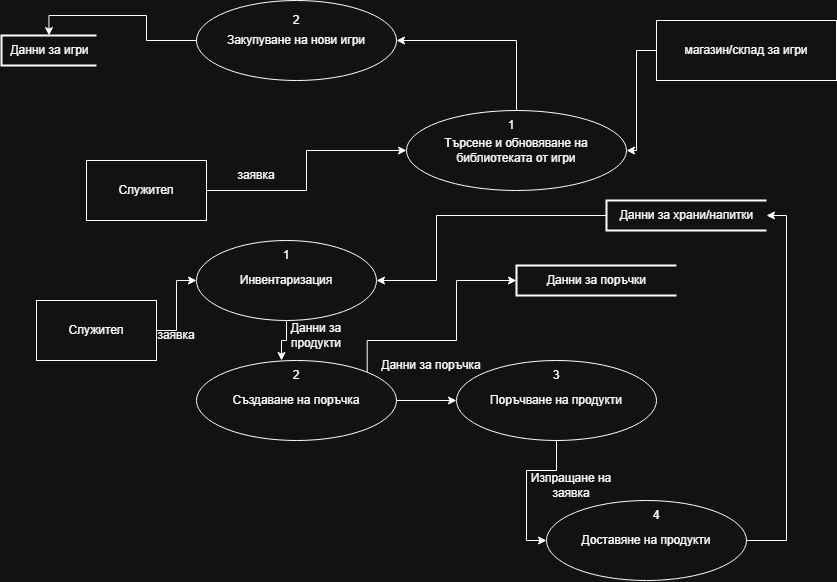

The diagram above was exported from draw.io. Its source (the exported page's mxGraphModel, read from the mxfile embedded in the PNG):
<mxGraphModel dx="1567" dy="826" grid="1" gridSize="10" guides="1" tooltips="1" connect="1" arrows="1" fold="1" page="1" pageScale="1" pageWidth="827" pageHeight="1169" math="0" shadow="0">
  <root>
    <mxCell id="0" />
    <mxCell id="1" parent="0" />
    <mxCell id="G0LowYqmQpxZfJvsFd_c-15" edge="1" parent="1" source="emp1" style="edgeStyle=orthogonalEdgeStyle;rounded=0;orthogonalLoop=1;jettySize=auto;html=1;exitX=1;exitY=0.5;exitDx=0;exitDy=0;entryX=0;entryY=0.5;entryDx=0;entryDy=0;" target="p1">
      <mxGeometry relative="1" as="geometry" />
    </mxCell>
    <mxCell id="emp1" parent="1" style="rounded=0;whiteSpace=wrap;html=1;" value="Служител" vertex="1">
      <mxGeometry height="60" width="120" x="190" y="180" as="geometry" />
    </mxCell>
    <mxCell id="G0LowYqmQpxZfJvsFd_c-30" edge="1" parent="1" source="store" style="edgeStyle=orthogonalEdgeStyle;rounded=0;orthogonalLoop=1;jettySize=auto;html=1;exitX=0;exitY=0.5;exitDx=0;exitDy=0;entryX=1;entryY=0.5;entryDx=0;entryDy=0;" target="p1">
      <mxGeometry relative="1" as="geometry">
        <Array as="points">
          <mxPoint x="740" y="70" />
          <mxPoint x="740" y="170" />
        </Array>
      </mxGeometry>
    </mxCell>
    <mxCell id="store" parent="1" style="rounded=0;whiteSpace=wrap;html=1;" value="магазин/склад за игри" vertex="1">
      <mxGeometry height="60" width="180" x="760" y="40" as="geometry" />
    </mxCell>
    <mxCell id="G0LowYqmQpxZfJvsFd_c-14" edge="1" parent="1" source="p1" style="edgeStyle=orthogonalEdgeStyle;rounded=0;orthogonalLoop=1;jettySize=auto;html=1;exitX=0.5;exitY=0;exitDx=0;exitDy=0;entryX=1;entryY=0.5;entryDx=0;entryDy=0;" target="p2">
      <mxGeometry relative="1" as="geometry" />
    </mxCell>
    <mxCell id="p1" parent="1" style="ellipse;whiteSpace=wrap;html=1;" value="Търсене и обновяване на библиотеката от игри" vertex="1">
      <mxGeometry height="80" width="220" x="510" y="130" as="geometry" />
    </mxCell>
    <mxCell id="p2" parent="1" style="ellipse;whiteSpace=wrap;html=1;" value="Закупуване на нови игри" vertex="1">
      <mxGeometry height="80" width="200" x="300" y="20" as="geometry" />
    </mxCell>
    <mxCell id="G0LowYqmQpxZfJvsFd_c-21" edge="1" parent="1" source="p3" style="edgeStyle=orthogonalEdgeStyle;rounded=0;orthogonalLoop=1;jettySize=auto;html=1;exitX=0.5;exitY=1;exitDx=0;exitDy=0;entryX=0.25;entryY=0;entryDx=0;entryDy=0;" target="G0LowYqmQpxZfJvsFd_c-8">
      <mxGeometry relative="1" as="geometry" />
    </mxCell>
    <mxCell id="p3" parent="1" style="ellipse;whiteSpace=wrap;html=1;" value="Инвентаризация" vertex="1">
      <mxGeometry height="80" width="180" x="300" y="260" as="geometry" />
    </mxCell>
    <mxCell id="G0LowYqmQpxZfJvsFd_c-23" edge="1" parent="1" source="p4" style="edgeStyle=orthogonalEdgeStyle;rounded=0;orthogonalLoop=1;jettySize=auto;html=1;exitX=1;exitY=0.5;exitDx=0;exitDy=0;entryX=0;entryY=0.5;entryDx=0;entryDy=0;" target="p5">
      <mxGeometry relative="1" as="geometry" />
    </mxCell>
    <mxCell id="p4" parent="1" style="ellipse;whiteSpace=wrap;html=1;" value="Създаване на поръчка" vertex="1">
      <mxGeometry height="80" width="200" x="300" y="380" as="geometry" />
    </mxCell>
    <mxCell id="G0LowYqmQpxZfJvsFd_c-26" edge="1" parent="1" source="p5" style="edgeStyle=orthogonalEdgeStyle;rounded=0;orthogonalLoop=1;jettySize=auto;html=1;exitX=0.5;exitY=1;exitDx=0;exitDy=0;entryX=0;entryY=0.5;entryDx=0;entryDy=0;" target="p6">
      <mxGeometry relative="1" as="geometry" />
    </mxCell>
    <mxCell id="p5" parent="1" style="ellipse;whiteSpace=wrap;html=1;" value="Поръчване на продукти" vertex="1">
      <mxGeometry height="80" width="200" x="560" y="380" as="geometry" />
    </mxCell>
    <mxCell id="p6" parent="1" style="ellipse;whiteSpace=wrap;html=1;" value="Доставяне на продукти" vertex="1">
      <mxGeometry height="80" width="200" x="650" y="520" as="geometry" />
    </mxCell>
    <mxCell id="G0LowYqmQpxZfJvsFd_c-4" parent="1" style="strokeWidth=2;html=1;shape=mxgraph.flowchart.annotation_1;align=center;pointerEvents=1;" value="Данни за игри" vertex="1">
      <mxGeometry height="30" width="95" x="105" y="55" as="geometry" />
    </mxCell>
    <mxCell id="G0LowYqmQpxZfJvsFd_c-5" parent="1" style="text;html=1;whiteSpace=wrap;strokeColor=none;fillColor=none;align=center;verticalAlign=middle;rounded=0;" value="2" vertex="1">
      <mxGeometry height="30" width="60" x="370" y="25" as="geometry" />
    </mxCell>
    <mxCell id="G0LowYqmQpxZfJvsFd_c-6" parent="1" style="text;html=1;whiteSpace=wrap;strokeColor=none;fillColor=none;align=center;verticalAlign=middle;rounded=0;" value="1" vertex="1">
      <mxGeometry height="30" width="30" x="600" y="130" as="geometry" />
    </mxCell>
    <mxCell id="G0LowYqmQpxZfJvsFd_c-7" parent="1" style="text;html=1;whiteSpace=wrap;strokeColor=none;fillColor=none;align=center;verticalAlign=middle;rounded=0;" value="1" vertex="1">
      <mxGeometry height="30" width="60" x="360" y="260" as="geometry" />
    </mxCell>
    <mxCell id="G0LowYqmQpxZfJvsFd_c-8" parent="1" style="text;html=1;whiteSpace=wrap;strokeColor=none;fillColor=none;align=center;verticalAlign=middle;rounded=0;" value="2" vertex="1">
      <mxGeometry height="30" width="60" x="370" y="380" as="geometry" />
    </mxCell>
    <mxCell id="G0LowYqmQpxZfJvsFd_c-9" parent="1" style="text;html=1;whiteSpace=wrap;strokeColor=none;fillColor=none;align=center;verticalAlign=middle;rounded=0;" value="3" vertex="1">
      <mxGeometry height="30" width="60" x="630" y="380" as="geometry" />
    </mxCell>
    <mxCell id="G0LowYqmQpxZfJvsFd_c-10" parent="1" style="text;html=1;whiteSpace=wrap;strokeColor=none;fillColor=none;align=center;verticalAlign=middle;rounded=0;" value="4" vertex="1">
      <mxGeometry height="30" width="60" x="730" y="520" as="geometry" />
    </mxCell>
    <mxCell id="G0LowYqmQpxZfJvsFd_c-33" edge="1" parent="1" source="G0LowYqmQpxZfJvsFd_c-11" style="edgeStyle=orthogonalEdgeStyle;rounded=0;orthogonalLoop=1;jettySize=auto;html=1;exitX=0;exitY=0.5;exitDx=0;exitDy=0;exitPerimeter=0;entryX=1;entryY=0.5;entryDx=0;entryDy=0;" target="p3">
      <mxGeometry relative="1" as="geometry">
        <Array as="points">
          <mxPoint x="540" y="235" />
          <mxPoint x="540" y="300" />
        </Array>
      </mxGeometry>
    </mxCell>
    <mxCell id="G0LowYqmQpxZfJvsFd_c-11" parent="1" style="strokeWidth=2;html=1;shape=mxgraph.flowchart.annotation_1;align=center;pointerEvents=1;" value="Данни за храни/напитки" vertex="1">
      <mxGeometry height="30" width="160" x="710" y="220" as="geometry" />
    </mxCell>
    <mxCell id="G0LowYqmQpxZfJvsFd_c-12" parent="1" style="strokeWidth=2;html=1;shape=mxgraph.flowchart.annotation_1;align=center;pointerEvents=1;" value="Данни за поръчки" vertex="1">
      <mxGeometry height="30" width="160" x="620" y="285" as="geometry" />
    </mxCell>
    <mxCell id="G0LowYqmQpxZfJvsFd_c-13" edge="1" parent="1" source="p2" style="edgeStyle=orthogonalEdgeStyle;rounded=0;orthogonalLoop=1;jettySize=auto;html=1;exitX=0;exitY=0.5;exitDx=0;exitDy=0;entryX=0.5;entryY=0;entryDx=0;entryDy=0;entryPerimeter=0;" target="G0LowYqmQpxZfJvsFd_c-4">
      <mxGeometry relative="1" as="geometry" />
    </mxCell>
    <mxCell id="G0LowYqmQpxZfJvsFd_c-17" parent="1" style="text;html=1;whiteSpace=wrap;strokeColor=none;fillColor=none;align=center;verticalAlign=middle;rounded=0;" value="заявка" vertex="1">
      <mxGeometry height="30" width="60" x="330" y="180" as="geometry" />
    </mxCell>
    <mxCell id="G0LowYqmQpxZfJvsFd_c-20" parent="1" style="text;html=1;whiteSpace=wrap;strokeColor=none;fillColor=none;align=center;verticalAlign=middle;rounded=0;" value="заявка" vertex="1">
      <mxGeometry height="30" width="60" x="250" y="340" as="geometry" />
    </mxCell>
    <mxCell id="G0LowYqmQpxZfJvsFd_c-22" parent="1" style="text;html=1;whiteSpace=wrap;strokeColor=none;fillColor=none;align=center;verticalAlign=middle;rounded=0;" value="Данни за продукти" vertex="1">
      <mxGeometry height="30" width="60" x="390" y="340" as="geometry" />
    </mxCell>
    <mxCell id="G0LowYqmQpxZfJvsFd_c-25" parent="1" style="text;html=1;whiteSpace=wrap;strokeColor=none;fillColor=none;align=center;verticalAlign=middle;rounded=0;" value="Данни за поръчка" vertex="1">
      <mxGeometry height="30" width="110" x="480" y="370" as="geometry" />
    </mxCell>
    <mxCell id="G0LowYqmQpxZfJvsFd_c-27" parent="1" style="text;html=1;whiteSpace=wrap;strokeColor=none;fillColor=none;align=center;verticalAlign=middle;rounded=0;" value="Изпращане на заявка" vertex="1">
      <mxGeometry height="30" width="90" x="630" y="490" as="geometry" />
    </mxCell>
    <mxCell id="G0LowYqmQpxZfJvsFd_c-28" edge="1" parent="1" source="p6" style="edgeStyle=orthogonalEdgeStyle;rounded=0;orthogonalLoop=1;jettySize=auto;html=1;exitX=1;exitY=0.5;exitDx=0;exitDy=0;entryX=1;entryY=0.5;entryDx=0;entryDy=0;entryPerimeter=0;" target="G0LowYqmQpxZfJvsFd_c-11">
      <mxGeometry relative="1" as="geometry" />
    </mxCell>
    <mxCell id="G0LowYqmQpxZfJvsFd_c-29" edge="1" parent="1" source="p4" style="edgeStyle=orthogonalEdgeStyle;rounded=0;orthogonalLoop=1;jettySize=auto;html=1;exitX=1;exitY=0;exitDx=0;exitDy=0;entryX=0;entryY=0.5;entryDx=0;entryDy=0;entryPerimeter=0;" target="G0LowYqmQpxZfJvsFd_c-12">
      <mxGeometry relative="1" as="geometry">
        <Array as="points">
          <mxPoint x="471" y="360" />
          <mxPoint x="560" y="360" />
          <mxPoint x="560" y="300" />
        </Array>
      </mxGeometry>
    </mxCell>
    <mxCell id="G0LowYqmQpxZfJvsFd_c-32" edge="1" parent="1" source="G0LowYqmQpxZfJvsFd_c-31" style="edgeStyle=orthogonalEdgeStyle;rounded=0;orthogonalLoop=1;jettySize=auto;html=1;exitX=1;exitY=0.5;exitDx=0;exitDy=0;entryX=0;entryY=0.5;entryDx=0;entryDy=0;" target="p3">
      <mxGeometry relative="1" as="geometry" />
    </mxCell>
    <mxCell id="G0LowYqmQpxZfJvsFd_c-31" parent="1" style="rounded=0;whiteSpace=wrap;html=1;" value="Служител" vertex="1">
      <mxGeometry height="60" width="120" x="140" y="320" as="geometry" />
    </mxCell>
  </root>
</mxGraphModel>